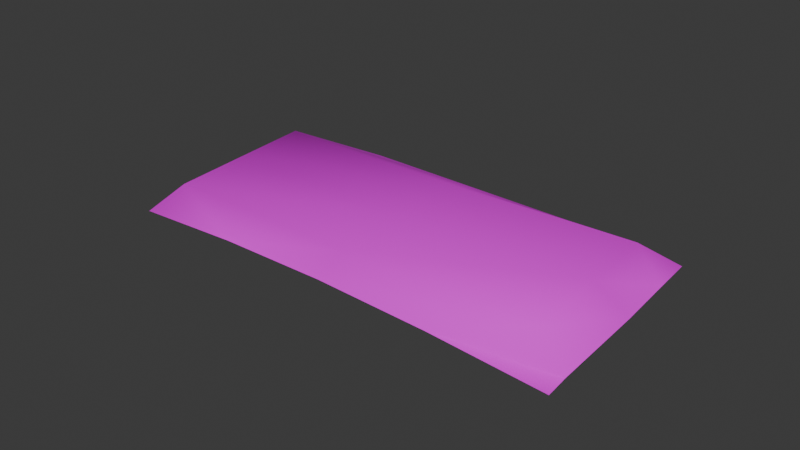 # Source: bedding8.blend  (saved by Blender 4.5.92; exported with 4.5.12 LTS)
import bpy
from mathutils import Matrix  # noqa: F401  (used for matrix-valued properties, if any)

bpy.ops.wm.read_factory_settings(use_empty=True)
scene = bpy.context.scene
scene.name = 'Scene'

# ---- images (referenced by path relative to the original .blend; pixels are not part of the script)
import os
ASSET_DIR = os.environ.get("B2B_ASSET_DIR", "")  # directory of the original .blend (textures are referenced by path, not embedded)
HERE = os.path.dirname(os.path.abspath(__file__))  # packed textures are extracted next to this script under _unpacked/

def load_image(name, relpath, width, height, colorspace="sRGB"):
    """Load a texture the original file referenced (path relative to the .blend, or extracted next to this script)."""
    p = next((c for c in (os.path.join(HERE, relpath), os.path.join(ASSET_DIR, relpath)) if relpath and os.path.exists(c)), "")
    if p:
        img = bpy.data.images.load(p, check_existing=True)
        img.name = name
    else:  # same state as the original file: an image datablock whose file is absent (Cycles renders it pink)
        img = bpy.data.images.new(name, width, height)
        img.source = "FILE"
        img.filepath = "//" + (relpath or name)
    img.colorspace_settings.name = colorspace
    return img
img_mat_png = load_image('mat.png', 'mat.png', 1024, 1024, 'sRGB')

# ---- materials (node trees are filled in below, after node groups)
mat_mat_png = bpy.data.materials.new('mat.png')

# ---- material node trees
mat_mat_png.use_nodes = True; mat_mat_png.node_tree.nodes.clear()
_N = mat_mat_png.node_tree.nodes; _L = mat_mat_png.node_tree.links
n0 = _N.new('ShaderNodeBsdfPrincipled'); n0.name = 'Principled BSDF'; n0.location = (-200, 100)
n1 = _N.new('ShaderNodeOutputMaterial'); n1.name = 'Material Output'; n1.location = (200, 100)
n2 = _N.new('ShaderNodeTexImage'); n2.name = 'Image Texture'; n2.location = (-490, 80)
n2.image = img_mat_png
_L.new(n0.outputs[0], n1.inputs[0])
_L.new(n2.outputs[0], n0.inputs[0])
n1.is_active_output = True

# ---- world
world_world = bpy.data.worlds.new('World'); scene.world = world_world
world_world.use_nodes = True; world_world.node_tree.nodes.clear()
_N = world_world.node_tree.nodes; _L = world_world.node_tree.links
n0 = _N.new('ShaderNodeOutputWorld'); n0.name = 'World Output'; n0.location = (200, 100)
n1 = _N.new('ShaderNodeBackground'); n1.name = 'Background'; n1.location = (-200, 100)
n1.inputs[0].default_value = (0.05088, 0.05088, 0.05088, 1.0)
_L.new(n1.outputs[0], n0.inputs[0])
n0.is_active_output = True
world_world.color = (0.05088, 0.05088, 0.05088)
world_world.sun_shadow_jitter_overblur = 0.0

# ---- meshes
me_chamberhearthbeds = bpy.data.meshes.new('chamberhearthbeds')
me_chamberhearthbeds.from_pydata([(0.07699, -0.03466, -0.0005969), (-0.0733, -0.02998, -0.00264), (0.07347, 0.03769, 0.001079), (-0.07682, 0.04238, -0.0009638), (5.87e-05, 0.003429, 0.006707), (-0.001674, 0.04003, 0.002194), (0.001819, -0.03275, 0.001644), (0.07716, 0.00173, 0.002774), (-0.07506, 0.006199, -0.001802), (0.06386, 0.02845, 0.009038), (0.0359, 0.03886, 0.00261), (-0.03572, -0.03115, 0.0001026), (0.07656, -0.02691, -0.000178), (-0.07637, 0.03425, -0.001383), (-0.06614, -0.02109, 0.005575), (-0.03925, 0.0412, 0.001778), (0.03942, -0.03349, 0.0009333), (0.07412, 0.02474, 0.0006603), (-0.07393, -0.0174, -0.002221), (0.06508, 0.00402, 0.008618), (0.001287, -0.02258, 0.006288), (0.06642, -0.02319, 0.008199), (-0.001153, 0.02907, 0.007126), (-0.06871, 0.03056, 0.006413), (-0.06738, 0.003714, 0.005994)], [], [(3, 13, 15), (1, 11, 14), (4, 19, 9), (4, 20, 19), (6, 16, 21), (5, 22, 10), (5, 23, 22), (8, 18, 24), (24, 14, 4), (24, 18, 14), (18, 1, 14), (22, 24, 4), (22, 23, 24), (23, 8, 24), (10, 9, 2), (10, 22, 9), (22, 4, 9), (21, 12, 7), (21, 16, 12), (16, 0, 12), (19, 21, 7), (19, 20, 21), (20, 6, 21), (9, 17, 2), (9, 19, 17), (19, 7, 17), (14, 20, 4), (14, 11, 20), (11, 6, 20), (15, 23, 5), (15, 13, 23), (13, 8, 23)])
me_chamberhearthbeds.polygons.foreach_set('use_smooth', [True] * 32)
_uv = me_chamberhearthbeds.uv_layers.new(name='ms3d_uv_layer')
_uv.uv.foreach_set('vector', [1.002, 1.001, 0.7526, 0.9994, 1.003, 0.7559, 0.003383, 0.9951, 0.004047, 0.7502, 0.2538, 0.7516, 0.5042, 0.5081, 0.5049, 0.2631, 0.7546, 0.2646, 0.5042, 0.5081, 0.2545, 0.5067, 0.5049, 0.2631, 0.004711, 0.5052, 0.005375, 0.2603, 0.2551, 0.2617, 1.004, 0.5109, 0.7539, 0.5095, 1.004, 0.266, 1.004, 0.5109, 0.7533, 0.7545, 0.7539, 0.5095, 0.5029, 0.998, 0.2531, 0.9966, 0.5035, 0.753, 0.5035, 0.753, 0.2538, 0.7516, 0.5042, 0.5081, 0.5035, 0.753, 0.2531, 0.9966, 0.2538, 0.7516, 0.2531, 0.9966, 0.003383, 0.9951, 0.2538, 0.7516, 0.7539, 0.5095, 0.5035, 0.753, 0.5042, 0.5081, 0.7539, 0.5095, 0.7533, 0.7545, 0.5035, 0.753, 0.7533, 0.7545, 0.5029, 0.998, 0.5035, 0.753, 1.004, 0.266, 0.7546, 0.2646, 1.005, 0.02105, 1.004, 0.266, 0.7539, 0.5095, 0.7546, 0.2646, 0.7539, 0.5095, 0.5042, 0.5081, 0.7546, 0.2646, 0.2551, 0.2617, 0.2558, 0.01676, 0.5055, 0.01819, 0.2551, 0.2617, 0.005375, 0.2603, 0.2558, 0.01676, 0.005375, 0.2603, 0.00604, 0.01534, 0.2558, 0.01676, 0.5049, 0.2631, 0.2551, 0.2617, 0.5055, 0.01819, 0.5049, 0.2631, 0.2545, 0.5067, 0.2551, 0.2617, 0.2545, 0.5067, 0.004711, 0.5052, 0.2551, 0.2617, 0.7546, 0.2646, 0.7553, 0.01962, 1.005, 0.02105, 0.7546, 0.2646, 0.5049, 0.2631, 0.7553, 0.01962, 0.5049, 0.2631, 0.5055, 0.01819, 0.7553, 0.01962, 0.2538, 0.7516, 0.2545, 0.5067, 0.5042, 0.5081, 0.2538, 0.7516, 0.004047, 0.7502, 0.2545, 0.5067, 0.004047, 0.7502, 0.004711, 0.5052, 0.2545, 0.5067, 1.003, 0.7559, 0.7533, 0.7545, 1.004, 0.5109, 1.003, 0.7559, 0.7526, 0.9994, 0.7533, 0.7545, 0.7526, 0.9994, 0.5029, 0.998, 0.7533, 0.7545])
me_chamberhearthbeds.materials.append(mat_mat_png)
me_chamberhearthbeds.use_remesh_preserve_volume = False
me_chamberhearthbeds.use_remesh_preserve_attributes = False
me_chamberhearthbeds.use_mirror_vertex_groups = False
me_chamberhearthbeds.update()
me_chamberhearthbeds.normals_split_custom_set([tuple(v) for v in zip(*[iter([-0.0744, -0.05537, 0.9957, -0.3806, 0.1819, 0.9067, -0.02082, 0.4076, 0.9129, -0.4201, -0.41, 0.8096, -0.03038, -0.5302, 0.8473, -0.3303, -0.2729, 0.9036, -0.02006, -0.01727, 0.9996, 0.2349, 0.02287, 0.9718, 0.2597, 0.2441, 0.9343, -0.02006, -0.01727, 0.9996, -0.03103, -0.2283, 0.9731, 0.2349, 0.02287, 0.9718, -0.04003, -0.4282, 0.9028, 0.02276, -0.5831, 0.8121, 0.263, -0.3909, 0.8821, 0.00114, 0.4094, 0.9124, -0.01077, 0.2048, 0.9788, -0.00943, 0.4952, 0.8687, 0.00114, 0.4094, 0.9124, -0.3616, 0.33, 0.872, -0.01077, 0.2048, 0.9788, -0.7195, -0.04616, 0.6929, -0.7187, -0.05213, 0.6934, -0.3954, -0.03441, 0.9179, -0.3954, -0.03441, 0.9179, -0.3303, -0.2729, 0.9036, -0.02006, -0.01727, 0.9996, -0.3954, -0.03441, 0.9179, -0.7187, -0.05213, 0.6934, -0.3303, -0.2729, 0.9036, -0.7187, -0.05213, 0.6934, -0.4201, -0.41, 0.8096, -0.3303, -0.2729, 0.9036, -0.01077, 0.2048, 0.9788, -0.3954, -0.03441, 0.9179, -0.02006, -0.01727, 0.9996, -0.01077, 0.2048, 0.9788, -0.3616, 0.33, 0.872, -0.3954, -0.03441, 0.9179, -0.3616, 0.33, 0.872, -0.7195, -0.04616, 0.6929, -0.3954, -0.03441, 0.9179, -0.00943, 0.4952, 0.8687, 0.2597, 0.2441, 0.9343, 0.3934, 0.3299, 0.8581, -0.00943, 0.4952, 0.8687, -0.01077, 0.2048, 0.9788, 0.2597, 0.2441, 0.9343, -0.01077, 0.2048, 0.9788, -0.02006, -0.01727, 0.9996, 0.2597, 0.2441, 0.9343, 0.263, -0.3909, 0.8821, 0.3028, -0.2675, 0.9147, 0.4744, 0.04887, 0.879, 0.263, -0.3909, 0.8821, 0.02276, -0.5831, 0.8121, 0.3028, -0.2675, 0.9147, 0.02276, -0.5831, 0.8121, 0.03903, -0.05173, 0.9979, 0.3028, -0.2675, 0.9147, 0.2349, 0.02287, 0.9718, 0.263, -0.3909, 0.8821, 0.4744, 0.04887, 0.879, 0.2349, 0.02287, 0.9718, -0.03103, -0.2283, 0.9731, 0.263, -0.3909, 0.8821, -0.03103, -0.2283, 0.9731, -0.04003, -0.4282, 0.9028, 0.263, -0.3909, 0.8821, 0.2597, 0.2441, 0.9343, 0.6038, 0.03685, 0.7963, 0.3934, 0.3299, 0.8581, 0.2597, 0.2441, 0.9343, 0.2349, 0.02287, 0.9718, 0.6038, 0.03685, 0.7963, 0.2349, 0.02287, 0.9718, 0.4744, 0.04887, 0.879, 0.6038, 0.03685, 0.7963, -0.3303, -0.2729, 0.9036, -0.03103, -0.2283, 0.9731, -0.02006, -0.01727, 0.9996, -0.3303, -0.2729, 0.9036, -0.03038, -0.5302, 0.8473, -0.03103, -0.2283, 0.9731, -0.03038, -0.5302, 0.8473, -0.04003, -0.4282, 0.9028, -0.03103, -0.2283, 0.9731, -0.02082, 0.4076, 0.9129, -0.3616, 0.33, 0.872, 0.00114, 0.4094, 0.9124, -0.02082, 0.4076, 0.9129, -0.3806, 0.1819, 0.9067, -0.3616, 0.33, 0.872, -0.3806, 0.1819, 0.9067, -0.7195, -0.04616, 0.6929, -0.3616, 0.33, 0.872])] * 3)])

# ---- objects
ob_chamberhearthbeds = bpy.data.objects.new('chamberhearthbeds', me_chamberhearthbeds)

# ---- transforms, parenting, visibility, modifiers, constraints
ob_chamberhearthbeds.location = (0.0, 0.0, 0.0)
ob_chamberhearthbeds.lineart.crease_threshold = 0.0

# ---- collection membership
scene.collection.objects.link(ob_chamberhearthbeds)

# ---- scene / render settings (as saved in the file)
scene.frame_start = 1; scene.frame_end = 250; scene.frame_set(1)
scene.render.engine = 'BLENDER_EEVEE_NEXT'
bpy.context.view_layer.update()

# ---- added for rendering (the .blend has no active camera and no usable light): camera, sun
cam_auto = bpy.data.cameras.new('AutoCamera')
cam_auto.lens = 50.0
cam_auto.sensor_width = 36.0
cam_auto.clip_end = 1000.0
ob_auto_camera = bpy.data.objects.new('AutoCamera', cam_auto)
scene.collection.objects.link(ob_auto_camera)
ob_auto_camera.location = (0.185215, -0.218198, 0.151235)
ob_auto_camera.rotation_euler = (1.09748, -7.21219e-08, 0.694738)
scene.camera = ob_auto_camera
light_auto_sun = bpy.data.lights.new('AutoSun', 'SUN')
light_auto_sun.energy = 3.0
light_auto_sun.angle = 0.0523599
ob_auto_sun = bpy.data.objects.new('AutoSun', light_auto_sun)
scene.collection.objects.link(ob_auto_sun)
ob_auto_sun.rotation_euler = (0.872665, 0.174533, 0.523599)
bpy.context.view_layer.update()
